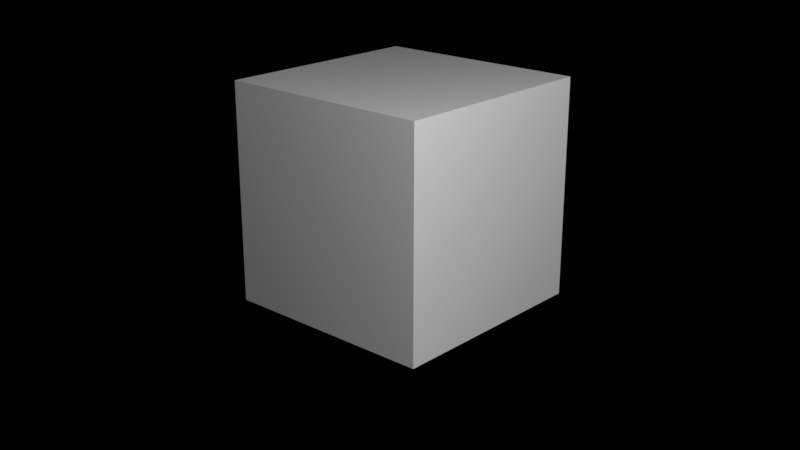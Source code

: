 # Source: startup.blend  (saved by Blender 4.5.91; exported with 4.5.12 LTS)
import bpy
from mathutils import Matrix  # noqa: F401  (used for matrix-valued properties, if any)

bpy.ops.wm.read_factory_settings(use_empty=True)
scene = bpy.context.scene
scene.name = 'Scene'

# ---- collections
col_main = bpy.data.collections.new('Main'); scene.collection.children.link(col_main)
col_cutters = bpy.data.collections.new('Cutters'); scene.collection.children.link(col_cutters)
col_cutters.hide_render = True
col_cameras = bpy.data.collections.new('Cameras'); scene.collection.children.link(col_cameras)
col_helpers = bpy.data.collections.new('Helpers'); scene.collection.children.link(col_helpers)
col_helpers.hide_render = True
col_collection_5 = bpy.data.collections.new('Collection 5'); scene.collection.children.link(col_collection_5)

# ---- materials (node trees are filled in below, after node groups)
mat_pencil = bpy.data.materials.new('Pencil')
mat_pencil.use_transparent_shadow = False
mat_pencil.roughness = 0.25
mat_halftone = bpy.data.materials.new('Halftone')
mat_halftone.use_transparent_shadow = False
mat_halftone.roughness = 0.25
mat_fill = bpy.data.materials.new('FIll')
mat_fill.use_transparent_shadow = False
mat_fill.roughness = 0.25
mat_material = bpy.data.materials.new('Material')
mat_material.surface_render_method = 'BLENDED'
mat_material.blend_method = 'BLEND'
mat_material.alpha_threshold = 0.0
mat_material.use_transparent_shadow = False
mat_material.roughness = 0.5

# ---- material node trees
mat_material.use_nodes = True; mat_material.node_tree.nodes.clear()
_N = mat_material.node_tree.nodes; _L = mat_material.node_tree.links
n0 = _N.new('ShaderNodeBsdfPrincipled'); n0.name = 'Principled BSDF'; n0.location = (-200, 100)
n0.inputs[27].default_value = (0.0, 0.0, 0.0, 1.0)
n0.inputs[28].default_value = 1.0
n1 = _N.new('ShaderNodeOutputMaterial'); n1.name = 'Material Output'; n1.location = (200, 100)
_L.new(n0.outputs[0], n1.inputs[0])
n1.is_active_output = True

# ---- world
world_world = bpy.data.worlds.new('World'); scene.world = world_world
world_world.use_nodes = True; world_world.node_tree.nodes.clear()
_N = world_world.node_tree.nodes; _L = world_world.node_tree.links
n0 = _N.new('ShaderNodeOutputWorld'); n0.name = 'World Output'; n0.location = (300, 300)
n1 = _N.new('ShaderNodeBackground'); n1.name = 'Background'; n1.location = (10, 300)
n1.inputs[0].default_value = (0.1022, 0.1112, 0.1456, 1.0)
n1.inputs[1].default_value = 0.0
n2 = _N.new('ShaderNodeVolumeScatter'); n2.name = 'Volume Scatter'; n2.location = (11, 174)
n2.width = 140
n2.inputs[1].default_value = 0.0
_L.new(n1.outputs[0], n0.inputs[0])
_L.new(n2.outputs[0], n0.inputs[1])
n0.is_active_output = True
world_world.use_eevee_finite_volume = True
world_world.color = (0.0, 0.0, 0.0)
world_world.use_sun_shadow = False
world_world.sun_shadow_jitter_overblur = 0.0

# ---- cameras
cam_camera = bpy.data.cameras.new('Camera')
cam_camera.passepartout_alpha = 1.0
cam_camera.show_name = True
cam_camera.dof.focus_distance = 2.0
cam_camera.dof.aperture_fstop = 5.0
cam_camera.dof.aperture_blades = 6

# ---- lights
light_point = bpy.data.lights.new('Point', 'POINT')
light_point.transmission_factor = 0.0
light_point.cutoff_distance = 30.0
light_point.energy = 1500.0
light_point.shadow_buffer_clip_start = 0.01
light_point.shadow_soft_size = 0.3
light_point.shadow_maximum_resolution = 0.006
light_point.use_absolute_resolution = True

# ---- meshes
me_cube_001 = bpy.data.meshes.new('Cube.001')
me_cube_001.from_pydata([(-1.0, -1.0, 0.0), (-1.0, -1.0, 2.0), (-1.0, 1.0, 0.0), (-1.0, 1.0, 2.0), (1.0, -1.0, 0.0), (1.0, -1.0, 2.0), (1.0, 1.0, 0.0), (1.0, 1.0, 2.0)], [], [(0, 1, 3, 2), (2, 3, 7, 6), (6, 7, 5, 4), (4, 5, 1, 0), (7, 3, 1, 5), (6, 4, 0, 2)])
_uv = me_cube_001.uv_layers.new(name='UVMap')
_uv.uv.foreach_set('vector', [0.375, 0.0, 0.625, 0.0, 0.625, 0.25, 0.375, 0.25, 0.375, 0.25, 0.625, 0.25, 0.625, 0.5, 0.375, 0.5, 0.375, 0.5, 0.625, 0.5, 0.625, 0.75, 0.375, 0.75, 0.375, 0.75, 0.625, 0.75, 0.625, 1.0, 0.375, 1.0, 0.625, 0.5, 0.875, 0.5, 0.875, 0.75, 0.625, 0.75, 0.375, 0.5, 0.375, 0.75, 0.125, 0.75, 0.125, 0.5])
me_cube_001.materials.append(mat_material)
me_cube_001.update()

# ---- objects
ob_light = bpy.data.objects.new('Light', light_point)
ob_gpencil = bpy.data.objects.new('GPencil', None)
ob_mr_cube = bpy.data.objects.new('Mr.Cube', me_cube_001)
ob_camera = bpy.data.objects.new('Camera', cam_camera)
ob_mirror_origin = bpy.data.objects.new('Mirror Origin', None)

# ---- transforms, parenting, visibility, modifiers, constraints
ob_light.location = (5.949, -3.204, 5.427)
ob_light.empty_image_side = 'FRONT'
ob_light.lineart.crease_threshold = 0.0
ob_gpencil.location = (0.0, 0.0, 0.0)
ob_gpencil.empty_display_size = 0.2
ob_gpencil.empty_image_offset = (0.0, 0.0)
ob_gpencil.show_empty_image_perspective = False
ob_gpencil.show_empty_image_orthographic = False
ob_gpencil.empty_image_side = 'FRONT'
ob_gpencil.lineart.crease_threshold = 0.0
ob_mr_cube.location = (0.0, 0.0, 0.0)
ob_camera.location = (6.15, -6.851, 4.045)
ob_camera.rotation_euler = (1.221, 4.143e-06, 0.735)
ob_camera.show_name = True
ob_camera.lineart.crease_threshold = 0.0
ob_mirror_origin.location = (0.0, 0.0, 0.0)
ob_mirror_origin.lineart.crease_threshold = 0.0

# ---- collection membership
col_main.objects.link(ob_light)
col_main.objects.link(ob_gpencil)
col_main.objects.link(ob_mr_cube)
col_cameras.objects.link(ob_camera)
col_helpers.objects.link(ob_mirror_origin)

# ---- scene / render settings (as saved in the file)
scene.camera = ob_camera
scene.frame_start = 1; scene.frame_end = 120; scene.frame_set(1)
scene.render.engine = 'BLENDER_EEVEE_NEXT'
scene.render.use_motion_blur = True
scene.render.motion_blur_shutter = 1.0
scene.cycles.feature_set = 'EXPERIMENTAL'
scene.cycles.use_denoising = False
scene.eevee.gi_diffuse_bounces = 2
scene.eevee.gi_visibility_resolution = '64'
scene.eevee.taa_samples = 512
scene.eevee.taa_render_samples = 512
scene.eevee.use_shadow_jitter_viewport = True
scene.eevee.volumetric_samples = 24
scene.eevee.use_gtao = True
scene.eevee.gtao_quality = 0.5
scene.eevee.gtao_distance = 2.0
scene.eevee.fast_gi_quality = 0.5
scene.eevee.fast_gi_method = 'AMBIENT_OCCLUSION_ONLY'
scene.eevee.ray_tracing_options.trace_max_roughness = 0.0
scene.eevee.use_raytracing = True
scene.view_settings.view_transform = 'Standard'
bpy.context.view_layer.update()
